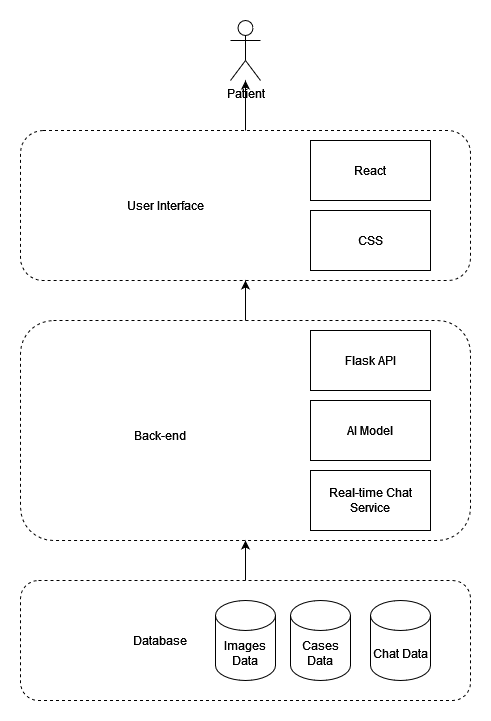

The diagram above was exported from draw.io. Its source (the exported page's mxGraphModel, read from the mxfile embedded in the PNG):
<mxGraphModel dx="1267" dy="619" grid="1" gridSize="10" guides="1" tooltips="1" connect="1" arrows="1" fold="1" page="1" pageScale="1" pageWidth="850" pageHeight="1100" math="0" shadow="0">
  <root>
    <mxCell id="0" />
    <mxCell id="1" parent="0" />
    <mxCell id="AeeX3hpjv91OvgWfHTmP-20" style="edgeStyle=orthogonalEdgeStyle;rounded=0;orthogonalLoop=1;jettySize=auto;html=1;entryX=0.5;entryY=1;entryDx=0;entryDy=0;" edge="1" parent="1" source="AeeX3hpjv91OvgWfHTmP-12" target="AeeX3hpjv91OvgWfHTmP-15">
      <mxGeometry relative="1" as="geometry" />
    </mxCell>
    <mxCell id="AeeX3hpjv91OvgWfHTmP-12" value="" style="rounded=1;whiteSpace=wrap;html=1;fillColor=none;dashed=1;" vertex="1" parent="1">
      <mxGeometry x="30" y="320" width="450" height="220" as="geometry" />
    </mxCell>
    <mxCell id="AeeX3hpjv91OvgWfHTmP-27" style="edgeStyle=orthogonalEdgeStyle;rounded=0;orthogonalLoop=1;jettySize=auto;html=1;" edge="1" parent="1" source="AeeX3hpjv91OvgWfHTmP-15" target="AeeX3hpjv91OvgWfHTmP-28">
      <mxGeometry relative="1" as="geometry">
        <mxPoint x="255" y="80" as="targetPoint" />
      </mxGeometry>
    </mxCell>
    <mxCell id="AeeX3hpjv91OvgWfHTmP-15" value="" style="rounded=1;whiteSpace=wrap;html=1;fillColor=none;dashed=1;" vertex="1" parent="1">
      <mxGeometry x="30" y="130" width="450" height="150" as="geometry" />
    </mxCell>
    <mxCell id="AeeX3hpjv91OvgWfHTmP-19" style="edgeStyle=orthogonalEdgeStyle;rounded=0;orthogonalLoop=1;jettySize=auto;html=1;entryX=0.5;entryY=1;entryDx=0;entryDy=0;" edge="1" parent="1" source="AeeX3hpjv91OvgWfHTmP-13" target="AeeX3hpjv91OvgWfHTmP-12">
      <mxGeometry relative="1" as="geometry" />
    </mxCell>
    <mxCell id="AeeX3hpjv91OvgWfHTmP-13" value="" style="rounded=1;whiteSpace=wrap;html=1;fillColor=none;dashed=1;" vertex="1" parent="1">
      <mxGeometry x="30" y="580" width="450" height="120" as="geometry" />
    </mxCell>
    <mxCell id="AeeX3hpjv91OvgWfHTmP-1" value="Images Data" style="shape=cylinder3;whiteSpace=wrap;html=1;boundedLbl=1;backgroundOutline=1;size=15;" vertex="1" parent="1">
      <mxGeometry x="225" y="600" width="60" height="80" as="geometry" />
    </mxCell>
    <mxCell id="AeeX3hpjv91OvgWfHTmP-2" value="AI Model" style="rounded=0;whiteSpace=wrap;html=1;" vertex="1" parent="1">
      <mxGeometry x="320" y="400" width="120" height="60" as="geometry" />
    </mxCell>
    <mxCell id="AeeX3hpjv91OvgWfHTmP-6" value="React" style="rounded=0;whiteSpace=wrap;html=1;" vertex="1" parent="1">
      <mxGeometry x="320" y="140" width="120" height="60" as="geometry" />
    </mxCell>
    <mxCell id="AeeX3hpjv91OvgWfHTmP-7" value="Flask API" style="rounded=0;whiteSpace=wrap;html=1;" vertex="1" parent="1">
      <mxGeometry x="320" y="330" width="120" height="60" as="geometry" />
    </mxCell>
    <mxCell id="AeeX3hpjv91OvgWfHTmP-10" value="Chat Data" style="shape=cylinder3;whiteSpace=wrap;html=1;boundedLbl=1;backgroundOutline=1;size=15;" vertex="1" parent="1">
      <mxGeometry x="380" y="600" width="60" height="80" as="geometry" />
    </mxCell>
    <mxCell id="AeeX3hpjv91OvgWfHTmP-11" value="Cases Data" style="shape=cylinder3;whiteSpace=wrap;html=1;boundedLbl=1;backgroundOutline=1;size=15;" vertex="1" parent="1">
      <mxGeometry x="300" y="600" width="60" height="80" as="geometry" />
    </mxCell>
    <mxCell id="AeeX3hpjv91OvgWfHTmP-16" value="Real-time Chat Service" style="rounded=0;whiteSpace=wrap;html=1;" vertex="1" parent="1">
      <mxGeometry x="320" y="470" width="120" height="60" as="geometry" />
    </mxCell>
    <mxCell id="AeeX3hpjv91OvgWfHTmP-21" value="CSS" style="rounded=0;whiteSpace=wrap;html=1;" vertex="1" parent="1">
      <mxGeometry x="320" y="210" width="120" height="60" as="geometry" />
    </mxCell>
    <mxCell id="AeeX3hpjv91OvgWfHTmP-24" value="User Interface" style="text;html=1;align=center;verticalAlign=middle;whiteSpace=wrap;rounded=0;" vertex="1" parent="1">
      <mxGeometry x="100" y="190" width="150" height="30" as="geometry" />
    </mxCell>
    <mxCell id="AeeX3hpjv91OvgWfHTmP-25" value="Back-end" style="text;html=1;align=center;verticalAlign=middle;whiteSpace=wrap;rounded=0;" vertex="1" parent="1">
      <mxGeometry x="140" y="420" width="60" height="30" as="geometry" />
    </mxCell>
    <mxCell id="AeeX3hpjv91OvgWfHTmP-26" value="Database" style="text;html=1;align=center;verticalAlign=middle;whiteSpace=wrap;rounded=0;" vertex="1" parent="1">
      <mxGeometry x="140" y="625" width="60" height="30" as="geometry" />
    </mxCell>
    <mxCell id="AeeX3hpjv91OvgWfHTmP-28" value="Patient" style="shape=umlActor;verticalLabelPosition=bottom;verticalAlign=top;html=1;outlineConnect=0;" vertex="1" parent="1">
      <mxGeometry x="240" y="20" width="30" height="60" as="geometry" />
    </mxCell>
  </root>
</mxGraphModel>